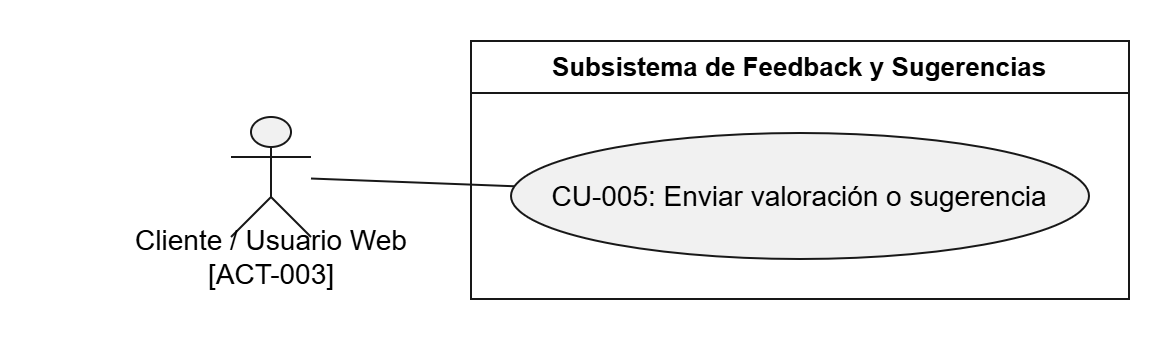

The diagram above was exported from draw.io. Its source (the exported page's mxGraphModel, read from the mxfile embedded in the PNG):
<mxGraphModel dx="1857" dy="626" grid="1" gridSize="10" guides="1" tooltips="1" connect="1" arrows="1" fold="1" page="1" pageScale="1" pageWidth="827" pageHeight="1169" math="0" shadow="0">
  <root>
    <mxCell id="0" />
    <mxCell id="1" parent="0" />
    <UserObject label="" plantUmlData="{&#10;  &quot;data&quot;: &quot;@startuml\nleft to right direction\nskinparam packageStyle rectangle\nskinparam actorStyle hollow\n\nactor \&quot;Cliente / Usuario Web\\n[ACT-003]\&quot; as Cliente\n\nrectangle \&quot;Subsistema de Feedback y Sugerencias\&quot; {\n    usecase \&quot;CU-005: Enviar valoración o sugerencia\&quot; as CU005\n}\n\nCliente -- CU005\n\n@enduml&quot;,&#10;  &quot;config&quot;: null&#10;}" id="L0Fvp_lxFTz76VTgVe3x-86">
      <mxCell connectable="0" parent="1" style="group;transparentBounds=1;editIcon=1;lockedGroup=0;groupPadding=10;" vertex="1">
        <mxGeometry as="geometry" />
      </mxCell>
    </UserObject>
    <UserObject label="Subsistema de Feedback y Sugerencias" plantUmlId="rect_0" plantUmlBaseStyle="swimlane;collapsible=0;startSize=26;fillColor=none;strokeColor=#181818;fontColor=#000000;fontSize=13;fontStyle=1;whiteSpace=wrap;" plantUmlBaseValue="Subsistema de Feedback y Sugerencias" id="L0Fvp_lxFTz76VTgVe3x-87">
      <mxCell parent="L0Fvp_lxFTz76VTgVe3x-86" style="swimlane;collapsible=0;startSize=26;fillColor=none;strokeColor=#181818;fontColor=#000000;fontSize=13;fontStyle=1;whiteSpace=wrap;" vertex="1">
        <mxGeometry height="129" width="329" x="150" y="30" as="geometry" />
      </mxCell>
    </UserObject>
    <UserObject label="CU-005: Enviar valoración o sugerencia" plantUmlId="uc_1" plantUmlBaseStyle="ellipse;html=1;fillColor=#F1F1F1;strokeColor=#181818;whiteSpace=wrap;fontColor=#000000;fontSize=14;" plantUmlBaseValue="CU-005: Enviar valoración o sugerencia" id="L0Fvp_lxFTz76VTgVe3x-88">
      <mxCell parent="L0Fvp_lxFTz76VTgVe3x-87" style="ellipse;html=1;fillColor=#F1F1F1;strokeColor=#181818;whiteSpace=wrap;fontColor=#000000;fontSize=14;" vertex="1">
        <mxGeometry height="63" width="289" x="20" y="46" as="geometry" />
      </mxCell>
    </UserObject>
    <UserObject label="" plantUmlId="actor_2" plantUmlBaseStyle="shape=umlActor;html=1;fillColor=#F1F1F1;strokeColor=#181818;fontColor=#000000;fontSize=14;" plantUmlBaseValue="" id="L0Fvp_lxFTz76VTgVe3x-89">
      <mxCell parent="L0Fvp_lxFTz76VTgVe3x-86" style="shape=umlActor;html=1;fillColor=#F1F1F1;strokeColor=#181818;fontColor=#000000;fontSize=14;" vertex="1">
        <mxGeometry height="60" width="40" x="30" y="68" as="geometry" />
      </mxCell>
    </UserObject>
    <UserObject label="Cliente / Usuario Web&#10;[ACT-003]" plantUmlId="actorlbl_3" plantUmlBaseStyle="text;html=1;align=center;verticalAlign=middle;spacingBottom=1;fontColor=#000000;fontSize=14;part=1;" plantUmlBaseValue="Cliente / Usuario Web&#10;[ACT-003]" id="L0Fvp_lxFTz76VTgVe3x-90">
      <mxCell parent="L0Fvp_lxFTz76VTgVe3x-89" style="text;html=1;align=center;verticalAlign=middle;spacingBottom=1;fontColor=#000000;fontSize=14;part=1;" vertex="1">
        <mxGeometry height="17" width="251" x="-105.5" y="62" as="geometry" />
      </mxCell>
    </UserObject>
    <UserObject label="" plantUmlId="rel_4" plantUmlBaseStyle="endArrow=none;strokeColor=#181818;fontColor=#000000;fontSize=13;edgeStyle=none;rounded=0;html=1;curved=0;endSize=6;sourcePerimeterSpacing=0;targetPerimeterSpacing=0;" plantUmlBaseValue="" id="L0Fvp_lxFTz76VTgVe3x-91">
      <mxCell edge="1" parent="L0Fvp_lxFTz76VTgVe3x-86" source="L0Fvp_lxFTz76VTgVe3x-89" style="endArrow=none;strokeColor=#181818;fontColor=#000000;fontSize=13;edgeStyle=none;rounded=0;html=1;curved=0;endSize=6;sourcePerimeterSpacing=0;targetPerimeterSpacing=0;" target="L0Fvp_lxFTz76VTgVe3x-88">
        <mxGeometry relative="1" as="geometry" />
      </mxCell>
    </UserObject>
  </root>
</mxGraphModel>